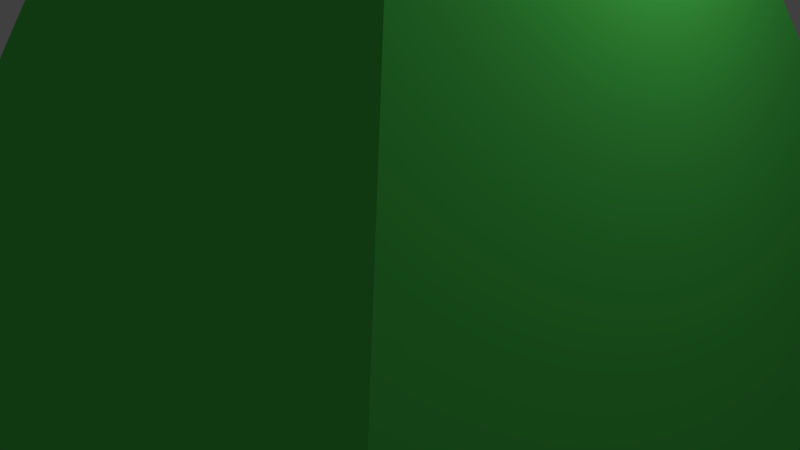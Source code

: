 # Source: pyramid.blend  (saved by Blender 2.69.0; exported with 4.5.12 LTS)
import bpy
from mathutils import Matrix  # noqa: F401  (used for matrix-valued properties, if any)

bpy.ops.wm.read_factory_settings(use_empty=True)
scene = bpy.context.scene
scene.name = 'Scene'

# ---- collections
col_collection_1 = bpy.data.collections.new('Collection 1'); scene.collection.children.link(col_collection_1)

# ---- materials (node trees are filled in below, after node groups)
mat_cube = bpy.data.materials.new('Cube')
mat_cube.alpha_threshold = 0.0
mat_cube.use_transparent_shadow = False
mat_cube.preview_render_type = 'CUBE'
mat_cube.diffuse_color = (0.1012, 0.8, 0.1159, 1.0)
mat_cube.specular_color = (0.9597, 0.945, 1.0)
mat_cube.roughness = 0.5
mat_cube.specular_intensity = 0.6789
mat_cube.line_color = (0.0, 0.0, 0.0, 1.0)

# ---- material node trees

# ---- world
world_world = bpy.data.worlds.new('World'); scene.world = world_world
world_world.color = (0.05088, 0.05088, 0.05088)
world_world.use_sun_shadow = False
world_world.sun_shadow_jitter_overblur = 0.0
world_world.cycles.sampling_method = 'MANUAL'
world_world.cycles.sample_map_resolution = 256

# ---- cameras
cam_camera = bpy.data.cameras.new('Camera')
cam_camera.clip_end = 100.0
cam_camera.lens = 35.0
cam_camera.sensor_width = 32.0
cam_camera.sensor_height = 18.0
cam_camera.ortho_scale = 7.314
cam_camera.dof.focus_distance = 0.0
cam_camera.dof.aperture_fstop = 128.0

# ---- lights
light_lamp = bpy.data.lights.new('Lamp', 'POINT')
light_lamp.transmission_factor = 0.0
light_lamp.cutoff_distance = 30.0
light_lamp.energy = 100.0
light_lamp.shadow_buffer_clip_start = 1.001
light_lamp.shadow_soft_size = 1.0
light_lamp.shadow_maximum_resolution = 0.006
light_lamp.use_absolute_resolution = True
light_lamp.cycles.use_multiple_importance_sampling = False

# ---- meshes
me_cube = bpy.data.meshes.new('Cube')
me_cube.from_pydata([(1.0, 1.0, -1.0), (1.0, -1.0, -1.0), (-1.0, -1.0, -1.0), (-1.0, 1.0, -1.0), (0.2116, 0.1179, 1.0), (0.2116, -0.1179, 1.0), (-0.02424, -0.1179, 1.0), (-0.02424, 0.1179, 1.0), (0.2116, -0.1179, 1.0), (0.2116, 0.1179, 1.0), (1.0, -1.0, -1.0), (1.0, 1.0, -1.0)], [], [(0, 3, 2, 1), (4, 5, 6, 7), (1, 2, 6, 5), (2, 3, 7, 6), (4, 7, 3, 0), (4, 9, 8, 5), (5, 8, 10, 1), (0, 11, 9, 4), (1, 10, 11, 0), (11, 10, 8, 9)])
_uv = me_cube.uv_layers.new(name='UVTex')
_uv.uv.foreach_set('vector', [0.0, 0.0, 0.0, 1.0, 1.0, 1.0, 1.0, 0.0, 0.0, 0.0, 0.0, 1.0, 1.0, 1.0, 1.0, 0.0, 0.0, 0.0, 0.0, 1.0, 1.0, 1.0, 1.0, 0.0, 0.0, 0.0, 0.0, 1.0, 1.0, 1.0, 1.0, 0.0, 0.0, 0.0, 0.0, 1.0, 1.0, 1.0, 1.0, 0.0, 0.0, 0.0, 0.0, 1.0, 1.0, 1.0, 1.0, 0.0, 0.0, 0.0, 0.0, 1.0, 1.0, 1.0, 1.0, 0.0, 0.0, 0.0, 0.0, 1.0, 1.0, 1.0, 1.0, 0.0, 0.0, 0.0, 0.0, 1.0, 1.0, 1.0, 1.0, 0.0, 0.0, 0.0, 0.0, 1.0, 1.0, 1.0, 1.0, 0.0])
me_cube.materials.append(mat_cube)
me_cube.use_remesh_preserve_volume = False
me_cube.use_remesh_preserve_attributes = False
me_cube.use_mirror_vertex_groups = False
me_cube.update()

# ---- objects
ob_cube = bpy.data.objects.new('Cube', me_cube)
ob_lamp = bpy.data.objects.new('Lamp', light_lamp)
ob_camera = bpy.data.objects.new('Camera', cam_camera)

# ---- transforms, parenting, visibility, modifiers, constraints
ob_cube.location = (0.0, 0.0, 0.0)
ob_cube.rotation_euler = (-7.451e-09, 3.142, 7.451e-09)
ob_cube.scale = (-7.788, -7.788, -7.788)
ob_cube.lock_rotations_4d = False
ob_cube.empty_display_type = 'ARROWS'
ob_cube.lineart.crease_threshold = 0.0
ob_lamp.location = (4.076, 1.005, 5.904)
ob_lamp.rotation_euler = (0.6503, 0.05522, 1.866)
ob_lamp.lock_rotations_4d = False
ob_lamp.empty_display_type = 'ARROWS'
ob_lamp.color = (0.0, 0.0, 0.0, 0.0)
ob_lamp.lineart.crease_threshold = 0.0
ob_camera.location = (7.481, -6.508, 5.344)
ob_camera.rotation_euler = (1.109, 0.01082, 0.8149)
ob_camera.lock_rotations_4d = False
ob_camera.empty_display_type = 'ARROWS'
ob_camera.color = (0.0, 0.0, 0.0, 0.0)
ob_camera.display_type = 'WIRE'
ob_camera.lineart.crease_threshold = 0.0

# ---- collection membership
col_collection_1.objects.link(ob_cube)
col_collection_1.objects.link(ob_lamp)
col_collection_1.objects.link(ob_camera)

# ---- scene / render settings (as saved in the file)
scene.camera = ob_camera
scene.frame_start = 1; scene.frame_end = 250; scene.frame_set(1)
scene.render.engine = 'BLENDER_EEVEE_NEXT'
scene.render.image_settings.color_mode = 'RGB'
scene.render.image_settings.compression = 90
scene.render.resolution_percentage = 50
scene.render.dither_intensity = 0.0
scene.render.bake_margin = 2
scene.render.bake_bias = 0.0
scene.cycles.use_denoising = False
scene.cycles.samples = 10
scene.cycles.sampling_pattern = 'TABULATED_SOBOL'
scene.cycles.light_sampling_threshold = 0.0
scene.cycles.use_adaptive_sampling = False
scene.cycles.use_light_tree = False
scene.cycles.blur_glossy = 0.0
scene.cycles.volume_bounces = 1
scene.cycles.pixel_filter_type = 'GAUSSIAN'
scene.cycles.sample_clamp_indirect = 0.0
scene.view_settings.view_transform = 'Standard'
bpy.context.view_layer.update()
